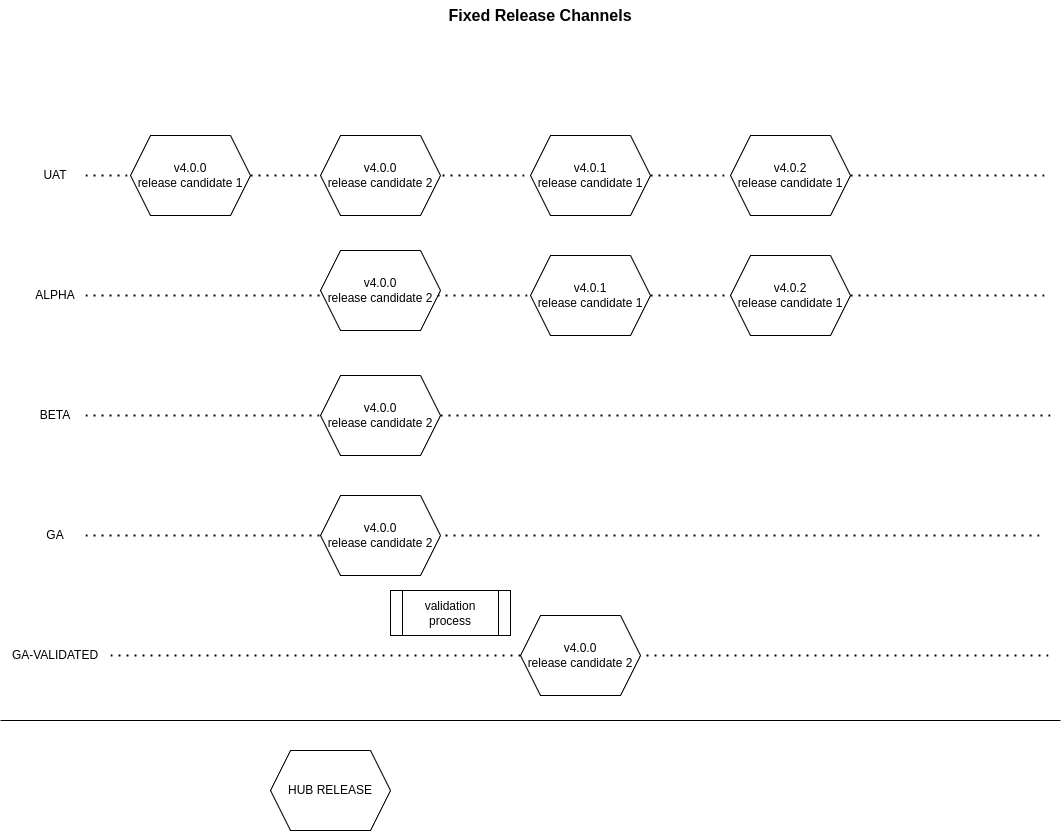

The diagram above was exported from draw.io. Its source (the exported page's mxGraphModel, read from the mxfile embedded in the PNG):
<mxGraphModel dx="1687" dy="965" grid="1" gridSize="10" guides="1" tooltips="1" connect="1" arrows="1" fold="1" page="1" pageScale="1" pageWidth="1100" pageHeight="850" math="0" shadow="0">
  <root>
    <mxCell id="0" />
    <mxCell id="1" parent="0" />
    <mxCell id="r2zwIyvNEGg9xvvzBMtE-1" value="HUB RELEASE" style="shape=hexagon;perimeter=hexagonPerimeter2;whiteSpace=wrap;html=1;fixedSize=1;" vertex="1" parent="1">
      <mxGeometry x="280" y="760" width="120" height="80" as="geometry" />
    </mxCell>
    <mxCell id="r2zwIyvNEGg9xvvzBMtE-2" value="UAT" style="text;html=1;strokeColor=none;fillColor=none;align=center;verticalAlign=middle;whiteSpace=wrap;rounded=0;" vertex="1" parent="1">
      <mxGeometry x="35" y="170" width="60" height="30" as="geometry" />
    </mxCell>
    <mxCell id="r2zwIyvNEGg9xvvzBMtE-3" value="" style="endArrow=none;dashed=1;html=1;dashPattern=1 3;strokeWidth=2;rounded=0;exitX=1;exitY=0.5;exitDx=0;exitDy=0;" edge="1" parent="1" source="r2zwIyvNEGg9xvvzBMtE-31">
      <mxGeometry width="50" height="50" relative="1" as="geometry">
        <mxPoint x="570" y="570" as="sourcePoint" />
        <mxPoint x="1060" y="185" as="targetPoint" />
      </mxGeometry>
    </mxCell>
    <mxCell id="r2zwIyvNEGg9xvvzBMtE-5" value="ALPHA" style="text;html=1;strokeColor=none;fillColor=none;align=center;verticalAlign=middle;whiteSpace=wrap;rounded=0;" vertex="1" parent="1">
      <mxGeometry x="35" y="290" width="60" height="30" as="geometry" />
    </mxCell>
    <mxCell id="r2zwIyvNEGg9xvvzBMtE-6" value="" style="endArrow=none;dashed=1;html=1;dashPattern=1 3;strokeWidth=2;rounded=0;exitX=1;exitY=0.5;exitDx=0;exitDy=0;" edge="1" parent="1" source="r2zwIyvNEGg9xvvzBMtE-28">
      <mxGeometry width="50" height="50" relative="1" as="geometry">
        <mxPoint x="570" y="690" as="sourcePoint" />
        <mxPoint x="1060" y="305" as="targetPoint" />
      </mxGeometry>
    </mxCell>
    <mxCell id="r2zwIyvNEGg9xvvzBMtE-7" value="BETA" style="text;html=1;strokeColor=none;fillColor=none;align=center;verticalAlign=middle;whiteSpace=wrap;rounded=0;" vertex="1" parent="1">
      <mxGeometry x="35" y="410" width="60" height="30" as="geometry" />
    </mxCell>
    <mxCell id="r2zwIyvNEGg9xvvzBMtE-8" value="" style="endArrow=none;dashed=1;html=1;dashPattern=1 3;strokeWidth=2;rounded=0;exitX=1;exitY=0.5;exitDx=0;exitDy=0;" edge="1" parent="1" source="r2zwIyvNEGg9xvvzBMtE-21">
      <mxGeometry width="50" height="50" relative="1" as="geometry">
        <mxPoint x="570" y="810" as="sourcePoint" />
        <mxPoint x="1060" y="425" as="targetPoint" />
      </mxGeometry>
    </mxCell>
    <mxCell id="r2zwIyvNEGg9xvvzBMtE-9" value="GA" style="text;html=1;strokeColor=none;fillColor=none;align=center;verticalAlign=middle;whiteSpace=wrap;rounded=0;" vertex="1" parent="1">
      <mxGeometry x="35" y="530" width="60" height="30" as="geometry" />
    </mxCell>
    <mxCell id="r2zwIyvNEGg9xvvzBMtE-10" value="" style="endArrow=none;dashed=1;html=1;dashPattern=1 3;strokeWidth=2;rounded=0;exitX=1;exitY=0.5;exitDx=0;exitDy=0;" edge="1" parent="1" source="r2zwIyvNEGg9xvvzBMtE-9">
      <mxGeometry width="50" height="50" relative="1" as="geometry">
        <mxPoint x="150" y="560" as="sourcePoint" />
        <mxPoint x="1050" y="545" as="targetPoint" />
      </mxGeometry>
    </mxCell>
    <mxCell id="r2zwIyvNEGg9xvvzBMtE-11" value="GA-VALIDATED" style="text;html=1;strokeColor=none;fillColor=none;align=center;verticalAlign=middle;whiteSpace=wrap;rounded=0;" vertex="1" parent="1">
      <mxGeometry x="10" y="650" width="110" height="30" as="geometry" />
    </mxCell>
    <mxCell id="r2zwIyvNEGg9xvvzBMtE-12" value="" style="endArrow=none;dashed=1;html=1;dashPattern=1 3;strokeWidth=2;rounded=0;exitX=1;exitY=0.5;exitDx=0;exitDy=0;" edge="1" parent="1" source="r2zwIyvNEGg9xvvzBMtE-11">
      <mxGeometry width="50" height="50" relative="1" as="geometry">
        <mxPoint x="130" y="700" as="sourcePoint" />
        <mxPoint x="1060" y="665" as="targetPoint" />
      </mxGeometry>
    </mxCell>
    <mxCell id="r2zwIyvNEGg9xvvzBMtE-13" value="" style="endArrow=none;html=1;rounded=0;" edge="1" parent="1">
      <mxGeometry width="50" height="50" relative="1" as="geometry">
        <mxPoint x="10" y="730" as="sourcePoint" />
        <mxPoint x="1070" y="730" as="targetPoint" />
      </mxGeometry>
    </mxCell>
    <mxCell id="r2zwIyvNEGg9xvvzBMtE-17" value="Fixed Release Channels" style="text;html=1;strokeColor=none;fillColor=none;align=center;verticalAlign=middle;whiteSpace=wrap;rounded=0;fontStyle=1;fontSize=16;" vertex="1" parent="1">
      <mxGeometry x="340" y="10" width="420" height="30" as="geometry" />
    </mxCell>
    <mxCell id="r2zwIyvNEGg9xvvzBMtE-18" value="" style="endArrow=none;dashed=1;html=1;dashPattern=1 3;strokeWidth=2;rounded=0;exitX=1;exitY=0.5;exitDx=0;exitDy=0;" edge="1" parent="1" source="r2zwIyvNEGg9xvvzBMtE-2" target="r2zwIyvNEGg9xvvzBMtE-14">
      <mxGeometry width="50" height="50" relative="1" as="geometry">
        <mxPoint x="95" y="185" as="sourcePoint" />
        <mxPoint x="1060" y="185" as="targetPoint" />
      </mxGeometry>
    </mxCell>
    <mxCell id="r2zwIyvNEGg9xvvzBMtE-14" value="v4.0.0&lt;br&gt;release candidate 1" style="shape=hexagon;perimeter=hexagonPerimeter2;whiteSpace=wrap;html=1;fixedSize=1;" vertex="1" parent="1">
      <mxGeometry x="140" y="145" width="120" height="80" as="geometry" />
    </mxCell>
    <mxCell id="r2zwIyvNEGg9xvvzBMtE-22" value="" style="endArrow=none;dashed=1;html=1;dashPattern=1 3;strokeWidth=2;rounded=0;exitX=1;exitY=0.5;exitDx=0;exitDy=0;" edge="1" parent="1" source="r2zwIyvNEGg9xvvzBMtE-7" target="r2zwIyvNEGg9xvvzBMtE-21">
      <mxGeometry width="50" height="50" relative="1" as="geometry">
        <mxPoint x="95" y="425" as="sourcePoint" />
        <mxPoint x="1060" y="425" as="targetPoint" />
      </mxGeometry>
    </mxCell>
    <mxCell id="r2zwIyvNEGg9xvvzBMtE-21" value="v4.0.0&lt;br&gt;release candidate 2" style="shape=hexagon;perimeter=hexagonPerimeter2;whiteSpace=wrap;html=1;fixedSize=1;" vertex="1" parent="1">
      <mxGeometry x="330" y="385" width="120" height="80" as="geometry" />
    </mxCell>
    <mxCell id="r2zwIyvNEGg9xvvzBMtE-23" value="v4.0.0&lt;br&gt;release candidate 2" style="shape=hexagon;perimeter=hexagonPerimeter2;whiteSpace=wrap;html=1;fixedSize=1;" vertex="1" parent="1">
      <mxGeometry x="330" y="505" width="120" height="80" as="geometry" />
    </mxCell>
    <mxCell id="r2zwIyvNEGg9xvvzBMtE-24" value="v4.0.0&lt;br&gt;release candidate 2" style="shape=hexagon;perimeter=hexagonPerimeter2;whiteSpace=wrap;html=1;fixedSize=1;" vertex="1" parent="1">
      <mxGeometry x="530" y="625" width="120" height="80" as="geometry" />
    </mxCell>
    <mxCell id="r2zwIyvNEGg9xvvzBMtE-25" value="validation process" style="shape=process;whiteSpace=wrap;html=1;backgroundOutline=1;" vertex="1" parent="1">
      <mxGeometry x="400" y="600" width="120" height="45" as="geometry" />
    </mxCell>
    <mxCell id="r2zwIyvNEGg9xvvzBMtE-27" value="" style="endArrow=none;dashed=1;html=1;dashPattern=1 3;strokeWidth=2;rounded=0;exitX=1;exitY=0.5;exitDx=0;exitDy=0;" edge="1" parent="1" source="r2zwIyvNEGg9xvvzBMtE-14" target="r2zwIyvNEGg9xvvzBMtE-26">
      <mxGeometry width="50" height="50" relative="1" as="geometry">
        <mxPoint x="260" y="185" as="sourcePoint" />
        <mxPoint x="1060" y="185" as="targetPoint" />
      </mxGeometry>
    </mxCell>
    <mxCell id="r2zwIyvNEGg9xvvzBMtE-26" value="v4.0.1&lt;br&gt;release candidate 1" style="shape=hexagon;perimeter=hexagonPerimeter2;whiteSpace=wrap;html=1;fixedSize=1;" vertex="1" parent="1">
      <mxGeometry x="540" y="145" width="120" height="80" as="geometry" />
    </mxCell>
    <mxCell id="r2zwIyvNEGg9xvvzBMtE-30" value="" style="endArrow=none;dashed=1;html=1;dashPattern=1 3;strokeWidth=2;rounded=0;exitX=1;exitY=0.5;exitDx=0;exitDy=0;" edge="1" parent="1" source="r2zwIyvNEGg9xvvzBMtE-5" target="r2zwIyvNEGg9xvvzBMtE-28">
      <mxGeometry width="50" height="50" relative="1" as="geometry">
        <mxPoint x="95" y="305" as="sourcePoint" />
        <mxPoint x="1060" y="305" as="targetPoint" />
      </mxGeometry>
    </mxCell>
    <mxCell id="r2zwIyvNEGg9xvvzBMtE-28" value="v4.0.1&lt;br&gt;release candidate 1" style="shape=hexagon;perimeter=hexagonPerimeter2;whiteSpace=wrap;html=1;fixedSize=1;" vertex="1" parent="1">
      <mxGeometry x="540" y="265" width="120" height="80" as="geometry" />
    </mxCell>
    <mxCell id="r2zwIyvNEGg9xvvzBMtE-32" value="" style="endArrow=none;dashed=1;html=1;dashPattern=1 3;strokeWidth=2;rounded=0;exitX=1;exitY=0.5;exitDx=0;exitDy=0;" edge="1" parent="1" source="r2zwIyvNEGg9xvvzBMtE-26" target="r2zwIyvNEGg9xvvzBMtE-31">
      <mxGeometry width="50" height="50" relative="1" as="geometry">
        <mxPoint x="660" y="185" as="sourcePoint" />
        <mxPoint x="1060" y="185" as="targetPoint" />
      </mxGeometry>
    </mxCell>
    <mxCell id="r2zwIyvNEGg9xvvzBMtE-31" value="v4.0.2&lt;br&gt;release candidate 1" style="shape=hexagon;perimeter=hexagonPerimeter2;whiteSpace=wrap;html=1;fixedSize=1;" vertex="1" parent="1">
      <mxGeometry x="740" y="145" width="120" height="80" as="geometry" />
    </mxCell>
    <mxCell id="r2zwIyvNEGg9xvvzBMtE-33" value="v4.0.2&lt;br&gt;release candidate 1" style="shape=hexagon;perimeter=hexagonPerimeter2;whiteSpace=wrap;html=1;fixedSize=1;" vertex="1" parent="1">
      <mxGeometry x="740" y="265" width="120" height="80" as="geometry" />
    </mxCell>
    <mxCell id="r2zwIyvNEGg9xvvzBMtE-20" value="v4.0.0&lt;br&gt;release candidate 2" style="shape=hexagon;perimeter=hexagonPerimeter2;whiteSpace=wrap;html=1;fixedSize=1;" vertex="1" parent="1">
      <mxGeometry x="330" y="260" width="120" height="80" as="geometry" />
    </mxCell>
    <mxCell id="r2zwIyvNEGg9xvvzBMtE-19" value="v4.0.0&lt;br&gt;release candidate 2" style="shape=hexagon;perimeter=hexagonPerimeter2;whiteSpace=wrap;html=1;fixedSize=1;" vertex="1" parent="1">
      <mxGeometry x="330" y="145" width="120" height="80" as="geometry" />
    </mxCell>
  </root>
</mxGraphModel>